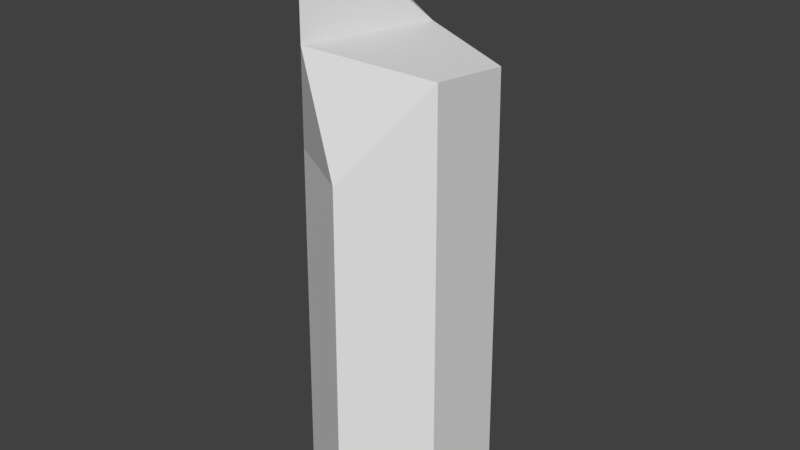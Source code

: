 # Source: tree4_chopped.blend  (saved by Blender 2.79.0; exported with 4.5.12 LTS)
import bpy
from mathutils import Matrix  # noqa: F401  (used for matrix-valued properties, if any)

bpy.ops.wm.read_factory_settings(use_empty=True)
scene = bpy.context.scene
scene.name = 'Scene'

# ---- collections
col_collection_1 = bpy.data.collections.new('Collection 1'); scene.collection.children.link(col_collection_1)

# ---- world
world_world = bpy.data.worlds.new('World'); scene.world = world_world
world_world.color = (0.05088, 0.05088, 0.05088)
world_world.use_sun_shadow = False
world_world.sun_shadow_jitter_overblur = 0.0
world_world.cycles.sampling_method = 'MANUAL'

# ---- meshes
me_circle = bpy.data.meshes.new('Circle')
me_circle.from_pydata([(1.676e-08, 0.5314, 0.02303), (-0.4602, 0.2657, 0.02303), (-0.4602, -0.2657, 0.02303), (6.322e-08, -0.5314, 0.02303), (0.4602, -0.2657, 0.02303), (0.4602, 0.2657, 0.02303), (1.688e-08, 0.51, 2.115), (-0.4417, 0.255, 2.115), (-0.4417, -0.255, 2.115), (6.147e-08, -0.51, 2.115), (0.4417, -0.255, 2.115), (0.4417, 0.255, 2.115), (-0.1891, 0.5013, 2.676), (0.4349, 0.2511, 2.622), (0.4341, -0.2506, 2.677), (-0.1891, -0.4996, 2.787), (-0.4319, -0.2494, 3.391), (-0.4327, 0.2498, 3.038)], [], [(5, 11, 10, 4), (3, 9, 8, 2), (1, 7, 6, 0), (0, 6, 11, 5), (4, 10, 9, 3), (2, 8, 7, 1), (1, 0, 3, 2), (0, 5, 4, 3), (12, 15, 14, 13), (16, 15, 12, 17), (7, 8, 16, 17), (8, 9, 15, 16), (9, 10, 14, 15), (10, 11, 13, 14), (11, 6, 12, 13), (6, 7, 17, 12)])
me_circle.use_remesh_preserve_volume = False
me_circle.use_remesh_preserve_attributes = False
me_circle.use_mirror_vertex_groups = False
me_circle.update()

# ---- objects
ob_circle = bpy.data.objects.new('Circle', me_circle)

# ---- transforms, parenting, visibility, modifiers, constraints
ob_circle.location = (0.0, 0.0, 0.0)
ob_circle.lineart.crease_threshold = 0.0

# ---- collection membership
col_collection_1.objects.link(ob_circle)

# ---- scene / render settings (as saved in the file)
scene.frame_start = 1; scene.frame_end = 250; scene.frame_set(1)
scene.render.engine = 'BLENDER_EEVEE_NEXT'
scene.render.resolution_percentage = 50
scene.render.dither_intensity = 0.0
scene.cycles.use_denoising = False
scene.cycles.samples = 128
scene.cycles.sampling_pattern = 'TABULATED_SOBOL'
scene.cycles.use_adaptive_sampling = False
scene.cycles.use_light_tree = False
scene.cycles.blur_glossy = 0.0
scene.cycles.sample_clamp_indirect = 0.0
scene.view_settings.view_transform = 'Standard'
bpy.context.view_layer.update()

# ---- added for rendering (the .blend has no active camera and no usable light): camera, sun
cam_auto = bpy.data.cameras.new('AutoCamera')
cam_auto.lens = 50.0
cam_auto.sensor_width = 36.0
cam_auto.clip_end = 1000.0
ob_auto_camera = bpy.data.objects.new('AutoCamera', cam_auto)
scene.collection.objects.link(ob_auto_camera)
ob_auto_camera.location = (3.37654, -4.05185, 4.40811)
ob_auto_camera.rotation_euler = (1.09748, -7.21219e-08, 0.694738)
scene.camera = ob_auto_camera
light_auto_sun = bpy.data.lights.new('AutoSun', 'SUN')
light_auto_sun.energy = 3.0
light_auto_sun.angle = 0.0523599
ob_auto_sun = bpy.data.objects.new('AutoSun', light_auto_sun)
scene.collection.objects.link(ob_auto_sun)
ob_auto_sun.rotation_euler = (0.872665, 0.174533, 0.523599)
bpy.context.view_layer.update()
